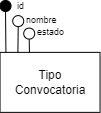

The diagram above was exported from draw.io. Its source (the exported page's mxGraphModel, read from the mxfile embedded in the PNG):
<mxGraphModel dx="2654" dy="836" grid="1" gridSize="10" guides="1" tooltips="1" connect="1" arrows="1" fold="1" page="1" pageScale="1" pageWidth="980" pageHeight="1390" background="none" math="0" shadow="0" extFonts="Permanent Marker^https://fonts.googleapis.com/css?family=Permanent+Marker">
  <root>
    <mxCell id="0" />
    <mxCell id="1" parent="0" />
    <mxCell id="2" value="Tipo&lt;br&gt;Convocatoria" style="whiteSpace=wrap;html=1;align=center;points=[[0,0,0,0,0],[0,0.25,0,0,0],[0,0.5,0,0,0],[0,0.75,0,0,0],[0,1,0,0,0],[0.12,0,0,0,0],[0.25,0,0,0,0],[0.25,1,0,0,0],[0.38,0,0,0,0],[0.5,0,0,0,0],[0.5,1,0,0,0],[0.63,0,0,0,0],[0.75,0,0,0,0],[0.75,1,0,0,0],[0.88,0,0,0,0],[1,0,0,0,0],[1,0.25,0,0,0],[1,0.5,0,0,0],[1,0.75,0,0,0],[1,1,0,0,0]];" vertex="1" parent="1">
      <mxGeometry x="854.5400000000002" y="718.8700000000003" width="100" height="60" as="geometry" />
    </mxCell>
    <mxCell id="3" value="nombre" style="text;html=1;strokeColor=none;fillColor=none;align=left;verticalAlign=middle;whiteSpace=wrap;rounded=0;fontSize=9;" vertex="1" parent="1">
      <mxGeometry x="879.3700000000001" y="680.6000000000004" width="37.5" height="12.5" as="geometry" />
    </mxCell>
    <mxCell id="4" value="" style="endArrow=none;html=1;rounded=0;fontSize=11;entryX=0.5;entryY=1;entryDx=0;entryDy=0;exitX=0;exitY=0;exitDx=0;exitDy=0;" edge="1" target="8" parent="1">
      <mxGeometry width="50" height="50" relative="1" as="geometry">
        <mxPoint x="860.3999999999999" y="718.8700000000003" as="sourcePoint" />
        <mxPoint x="952.5400000000002" y="606.8100000000004" as="targetPoint" />
      </mxGeometry>
    </mxCell>
    <mxCell id="5" value="id" style="text;html=1;strokeColor=none;fillColor=none;align=left;verticalAlign=middle;whiteSpace=wrap;rounded=0;fontSize=9;" vertex="1" parent="1">
      <mxGeometry x="870.28" y="666.7500000000005" width="70.5" height="12.5" as="geometry" />
    </mxCell>
    <mxCell id="6" value="" style="endArrow=none;html=1;rounded=0;fontSize=10;fontColor=#000000;strokeColor=#000000;exitX=0.12;exitY=0;exitDx=0;exitDy=0;entryX=0.5;entryY=1;entryDx=0;entryDy=0;exitPerimeter=0;" edge="1" target="7" parent="1">
      <mxGeometry width="50" height="50" relative="1" as="geometry">
        <mxPoint x="872.3999999999999" y="718.8700000000003" as="sourcePoint" />
        <mxPoint x="952.5400000000002" y="619.8100000000004" as="targetPoint" />
      </mxGeometry>
    </mxCell>
    <mxCell id="7" value="" style="ellipse;whiteSpace=wrap;html=1;aspect=fixed;fillColor=#FFFFFF;strokeColor=#000000;fontColor=#000000;" vertex="1" parent="1">
      <mxGeometry x="867.2100000000003" y="682.1000000000004" width="11" height="11" as="geometry" />
    </mxCell>
    <mxCell id="8" value="" style="ellipse;whiteSpace=wrap;html=1;aspect=fixed;fillColor=#000000;strokeColor=#000000;fontColor=#000000;" vertex="1" parent="1">
      <mxGeometry x="854.5400000000002" y="666.9900000000002" width="11" height="11" as="geometry" />
    </mxCell>
    <mxCell id="9" value="estado" style="text;html=1;strokeColor=none;fillColor=none;align=left;verticalAlign=middle;whiteSpace=wrap;rounded=0;fontSize=9;" vertex="1" parent="1">
      <mxGeometry x="890.3700000000001" y="693.1000000000004" width="37.5" height="12.5" as="geometry" />
    </mxCell>
    <mxCell id="10" value="" style="endArrow=none;html=1;rounded=0;fontSize=10;fontColor=#000000;strokeColor=#000000;entryX=0.5;entryY=1;entryDx=0;entryDy=0;exitX=0.294;exitY=0.002;exitDx=0;exitDy=0;exitPerimeter=0;" edge="1" source="2" target="11" parent="1">
      <mxGeometry width="50" height="50" relative="1" as="geometry">
        <mxPoint x="883.5700000000002" y="720.7400000000002" as="sourcePoint" />
        <mxPoint x="963.5400000000002" y="632.3100000000004" as="targetPoint" />
      </mxGeometry>
    </mxCell>
    <mxCell id="11" value="" style="ellipse;whiteSpace=wrap;html=1;aspect=fixed;fillColor=#FFFFFF;strokeColor=#000000;fontColor=#000000;" vertex="1" parent="1">
      <mxGeometry x="878.2100000000003" y="694.6000000000004" width="11" height="11" as="geometry" />
    </mxCell>
  </root>
</mxGraphModel>